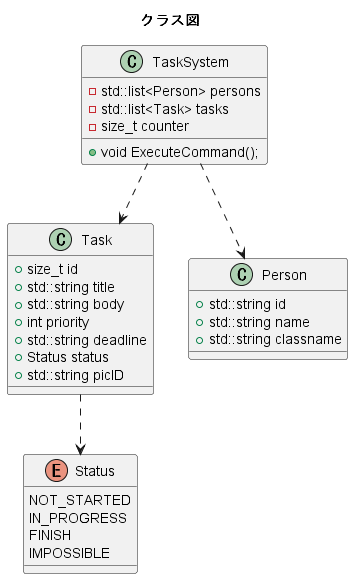

The diagram above was rendered by PlantUML. Its source (embedded in the PNG):
@startuml クラス図
title クラス図

class TaskSystem {
    -std::list<Person> persons
    -std::list<Task> tasks
    -size_t counter
    +void ExecuteCommand();
}

enum Status {
    NOT_STARTED
    IN_PROGRESS
    FINISH
    IMPOSSIBLE
}

class Task {
    +size_t id
    +std::string title
    +std::string body
    +int priority
    +std::string deadline
    +Status status
    +std::string picID
}

Class Person {
    +std::string id
    +std::string name
    +std::string classname
}

Task ..> Status
TaskSystem ..> Task
TaskSystem ..> Person

@enduml